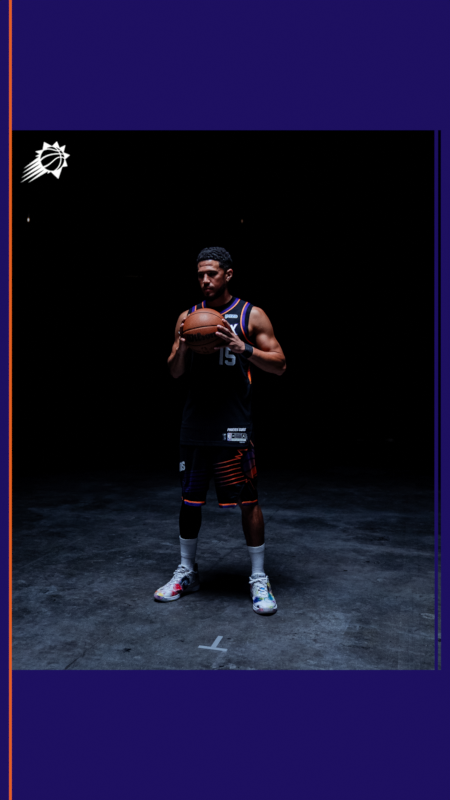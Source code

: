 # Source: media-day-2026-09-28-portrait-v1.blend  (saved by Blender 5.2.45; exported with 4.5.12 LTS)
import bpy
from mathutils import Matrix  # noqa: F401  (used for matrix-valued properties, if any)

bpy.ops.wm.read_factory_settings(use_empty=True)
scene = bpy.context.scene
scene.name = 'Scene'

# ---- images (referenced by path relative to the original .blend; pixels are not part of the script)
import os
ASSET_DIR = os.environ.get("B2B_ASSET_DIR", "")  # directory of the original .blend (textures are referenced by path, not embedded)
HERE = os.path.dirname(os.path.abspath(__file__))  # packed textures are extracted next to this script under _unpacked/

def load_image(name, relpath, width, height, colorspace="sRGB"):
    """Load a texture the original file referenced (path relative to the .blend, or extracted next to this script)."""
    p = next((c for c in (os.path.join(HERE, relpath), os.path.join(ASSET_DIR, relpath)) if relpath and os.path.exists(c)), "")
    if p:
        img = bpy.data.images.load(p, check_existing=True)
        img.name = name
    else:  # same state as the original file: an image datablock whose file is absent (Cycles renders it pink)
        img = bpy.data.images.new(name, width, height)
        img.source = "FILE"
        img.filepath = "//" + (relpath or name)
    img.colorspace_settings.name = colorspace
    return img
img_suns_media_day_2026_09_28_booker_jpg = load_image('suns-media-day-2026-09-28-booker.jpg', '_unpacked/suns-media-day-2026-09-28-booker.7bf12286.jpg', 3130, 3912, 'sRGB')

# ---- materials (node trees are filled in below, after node groups)
mat_suns_purple = bpy.data.materials.new('Suns purple')
mat_verified_media_day_photograph = bpy.data.materials.new('Verified Media Day photograph')
mat_suns_orange = bpy.data.materials.new('Suns orange')

# ---- material node trees
mat_suns_purple.use_nodes = True; mat_suns_purple.node_tree.nodes.clear()
_N = mat_suns_purple.node_tree.nodes; _L = mat_suns_purple.node_tree.links
n0 = _N.new('ShaderNodeOutputMaterial'); n0.name = 'Material Output'; n0.location = (0, 0)
n1 = _N.new('ShaderNodeEmission'); n1.name = 'Emission'; n1.location = (0, 0)
n1.inputs[0].default_value = (0.012, 0.005, 0.117, 1.0)
_L.new(n1.outputs[0], n0.inputs[0])
n0.is_active_output = True
mat_verified_media_day_photograph.use_nodes = True; mat_verified_media_day_photograph.node_tree.nodes.clear()
_N = mat_verified_media_day_photograph.node_tree.nodes; _L = mat_verified_media_day_photograph.node_tree.links
n0 = _N.new('ShaderNodeOutputMaterial'); n0.name = 'Material Output'; n0.location = (0, 0)
n1 = _N.new('ShaderNodeEmission'); n1.name = 'Emission'; n1.location = (0, 0)
n2 = _N.new('ShaderNodeTexImage'); n2.name = 'Image Texture'; n2.location = (0, 0)
n2.image = img_suns_media_day_2026_09_28_booker_jpg
_L.new(n2.outputs[0], n1.inputs[0])
_L.new(n1.outputs[0], n0.inputs[0])
n0.is_active_output = True
mat_suns_orange.use_nodes = True; mat_suns_orange.node_tree.nodes.clear()
_N = mat_suns_orange.node_tree.nodes; _L = mat_suns_orange.node_tree.links
n0 = _N.new('ShaderNodeOutputMaterial'); n0.name = 'Material Output'; n0.location = (0, 0)
n1 = _N.new('ShaderNodeEmission'); n1.name = 'Emission'; n1.location = (0, 0)
n1.inputs[0].default_value = (0.784, 0.117, 0.014, 1.0)
_L.new(n1.outputs[0], n0.inputs[0])
n0.is_active_output = True

# ---- world
world_suns_purple = bpy.data.worlds.new('Suns purple'); scene.world = world_suns_purple
world_suns_purple.use_nodes = True; world_suns_purple.node_tree.nodes.clear()
_N = world_suns_purple.node_tree.nodes; _L = world_suns_purple.node_tree.links
n0 = _N.new('ShaderNodeBackground'); n0.name = 'Background'; n0.location = (-200, 100)
n0.inputs[0].default_value = (0.05, 0.05, 0.05, 1.0)
n1 = _N.new('ShaderNodeOutputWorld'); n1.name = 'World Output'; n1.location = (200, 100)
_L.new(n0.outputs[0], n1.inputs[0])
n1.is_active_output = True
world_suns_purple.color = (0.012, 0.005, 0.06)

# ---- cameras
cam_camera = bpy.data.cameras.new('Camera')
cam_camera.sensor_fit = 'HORIZONTAL'

# ---- meshes
me_plane = bpy.data.meshes.new('Plane')
me_plane.from_pydata([(-1.0, -1.0, 0.0), (1.0, -1.0, 0.0), (-1.0, 1.0, 0.0), (1.0, 1.0, 0.0)], [], [(0, 1, 3, 2)])
_uv = me_plane.uv_layers.new(name='UVMap')
_uv.uv.foreach_set('vector', [0.0, 0.0, 1.0, 0.0, 1.0, 1.0, 0.0, 1.0])
me_plane.materials.append(mat_suns_purple)
me_plane.update()
me_plane_001 = bpy.data.meshes.new('Plane.001')
me_plane_001.from_pydata([(-1.0, -1.0, 0.0), (1.0, -1.0, 0.0), (-1.0, 1.0, 0.0), (1.0, 1.0, 0.0)], [], [(0, 1, 3, 2)])
_uv = me_plane_001.uv_layers.new(name='UVMap')
_uv.uv.foreach_set('vector', [0.0, 0.0, 1.0, 0.0, 1.0, 1.0, 0.0, 1.0])
me_plane_001.materials.append(mat_verified_media_day_photograph)
me_plane_001.update()
me_plane_002 = bpy.data.meshes.new('Plane.002')
me_plane_002.from_pydata([(-1.0, -1.0, 0.0), (1.0, -1.0, 0.0), (-1.0, 1.0, 0.0), (1.0, 1.0, 0.0)], [], [(0, 1, 3, 2)])
_uv = me_plane_002.uv_layers.new(name='UVMap')
_uv.uv.foreach_set('vector', [0.0, 0.0, 1.0, 0.0, 1.0, 1.0, 0.0, 1.0])
me_plane_002.materials.append(mat_suns_orange)
me_plane_002.update()
me_plane_003 = bpy.data.meshes.new('Plane.003')
me_plane_003.from_pydata([(-1.0, -1.0, 0.0), (1.0, -1.0, 0.0), (-1.0, 1.0, 0.0), (1.0, 1.0, 0.0)], [], [(0, 1, 3, 2)])
_uv = me_plane_003.uv_layers.new(name='UVMap')
_uv.uv.foreach_set('vector', [0.0, 0.0, 1.0, 0.0, 1.0, 1.0, 0.0, 1.0])
me_plane_003.materials.append(mat_suns_purple)
me_plane_003.update()

# ---- objects
ob_purple_photographic_matte = bpy.data.objects.new('Purple photographic matte', me_plane)
ob_media_day_photo_plane = bpy.data.objects.new('Media Day photo plane', me_plane_001)
ob_orange_edge = bpy.data.objects.new('Orange edge', me_plane_002)
ob_purple_edge = bpy.data.objects.new('Purple edge', me_plane_003)
ob_seven_second_seamless_camera = bpy.data.objects.new('Seven-second seamless camera', cam_camera)

# ---- transforms, parenting, visibility, modifiers, constraints
ob_purple_photographic_matte.location = (0.0, 0.0, -0.5)
ob_purple_photographic_matte.scale = (7.8, 13.87, 1.0)
ob_media_day_photo_plane.location = (0.0, 0.0, 0.0)
ob_media_day_photo_plane.scale = (5.76, 7.199, 1.0)
ob_orange_edge.location = (-5.5, 0.0, 0.65)
ob_orange_edge.scale = (0.0325, 12.8, 1.0)
ob_purple_edge.location = (5.5, 0.0, 0.4)
ob_purple_edge.scale = (0.045, 12.8, 1.0)
ob_seven_second_seamless_camera.location = (0.0, 0.0, 16.67)

# ---- collection membership
scene.collection.objects.link(ob_purple_photographic_matte)
scene.collection.objects.link(ob_media_day_photo_plane)
scene.collection.objects.link(ob_orange_edge)
scene.collection.objects.link(ob_purple_edge)
scene.collection.objects.link(ob_seven_second_seamless_camera)

# ---- scene / render settings (as saved in the file)
scene.camera = ob_seven_second_seamless_camera
scene.frame_start = 1; scene.frame_end = 168; scene.frame_set(1)
scene.render.engine = 'CYCLES'
scene.render.image_settings.color_mode = 'RGB'
scene.render.resolution_x = 1080
scene.render.resolution_y = 1920
scene.render.bake_bias = 0.0
scene.render.bake_samples = 0
scene.render.compositor_device = 'GPU'
scene.cycles.use_denoising = False
scene.cycles.samples = 1
scene.cycles.max_bounces = 0
scene.eevee.use_volume_custom_range = False
scene.eevee.fast_gi_thickness_near = 0.1
scene.eevee.fast_gi_thickness_far = 0.0
scene.eevee.ray_tracing_options.screen_trace_thickness = 0.1
scene.view_settings.view_transform = 'Standard'
bpy.context.view_layer.update()
